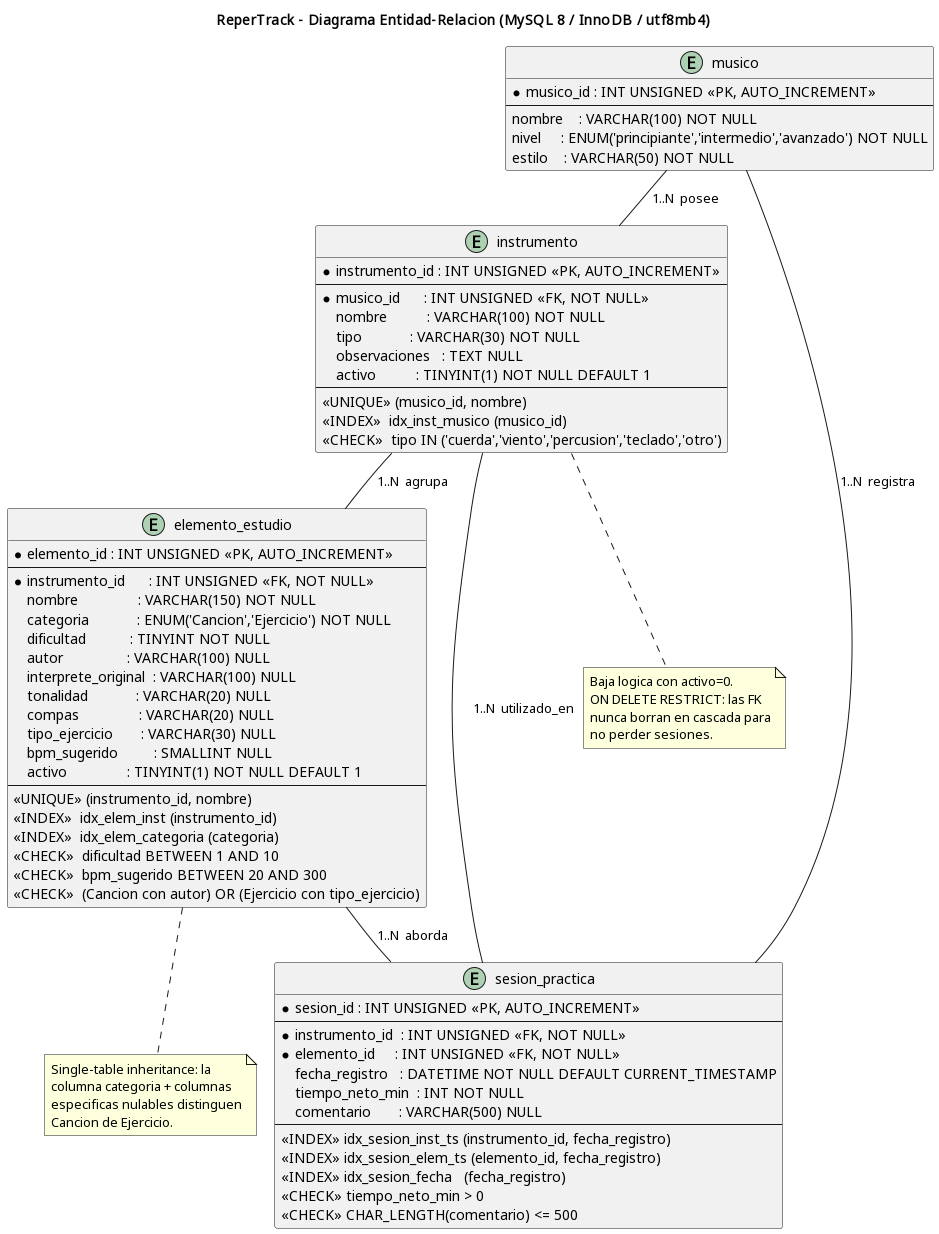

The diagram above was rendered by PlantUML. Its source (embedded in the PNG):
@startuml
!pragma layout smetana
title ReperTrack - Diagrama Entidad-Relacion (MySQL 8 / InnoDB / utf8mb4)

skinparam entityAttributeIconSize 0
skinparam entityFontSize 11
skinparam entityBackgroundColor #FAFAFA
skinparam entityBorderColor #1c5c3c

entity "musico" as M {
  *musico_id : INT UNSIGNED <<PK, AUTO_INCREMENT>>
  --
  nombre    : VARCHAR(100) NOT NULL
  nivel     : ENUM('principiante','intermedio','avanzado') NOT NULL
  estilo    : VARCHAR(50) NOT NULL
}

entity "instrumento" as I {
  *instrumento_id : INT UNSIGNED <<PK, AUTO_INCREMENT>>
  --
  *musico_id      : INT UNSIGNED <<FK, NOT NULL>>
  nombre          : VARCHAR(100) NOT NULL
  tipo            : VARCHAR(30) NOT NULL
  observaciones   : TEXT NULL
  activo          : TINYINT(1) NOT NULL DEFAULT 1
  --
  <<UNIQUE>> (musico_id, nombre)
  <<INDEX>>  idx_inst_musico (musico_id)
  <<CHECK>>  tipo IN ('cuerda','viento','percusion','teclado','otro')
}

entity "elemento_estudio" as E {
  *elemento_id : INT UNSIGNED <<PK, AUTO_INCREMENT>>
  --
  *instrumento_id      : INT UNSIGNED <<FK, NOT NULL>>
  nombre               : VARCHAR(150) NOT NULL
  categoria            : ENUM('Cancion','Ejercicio') NOT NULL
  dificultad           : TINYINT NOT NULL
  autor                : VARCHAR(100) NULL
  interprete_original  : VARCHAR(100) NULL
  tonalidad            : VARCHAR(20) NULL
  compas               : VARCHAR(20) NULL
  tipo_ejercicio       : VARCHAR(30) NULL
  bpm_sugerido         : SMALLINT NULL
  activo               : TINYINT(1) NOT NULL DEFAULT 1
  --
  <<UNIQUE>> (instrumento_id, nombre)
  <<INDEX>>  idx_elem_inst (instrumento_id)
  <<INDEX>>  idx_elem_categoria (categoria)
  <<CHECK>>  dificultad BETWEEN 1 AND 10
  <<CHECK>>  bpm_sugerido BETWEEN 20 AND 300
  <<CHECK>>  (Cancion con autor) OR (Ejercicio con tipo_ejercicio)
}

entity "sesion_practica" as S {
  *sesion_id : INT UNSIGNED <<PK, AUTO_INCREMENT>>
  --
  *instrumento_id  : INT UNSIGNED <<FK, NOT NULL>>
  *elemento_id     : INT UNSIGNED <<FK, NOT NULL>>
  fecha_registro   : DATETIME NOT NULL DEFAULT CURRENT_TIMESTAMP
  tiempo_neto_min  : INT NOT NULL
  comentario       : VARCHAR(500) NULL
  --
  <<INDEX>> idx_sesion_inst_ts (instrumento_id, fecha_registro)
  <<INDEX>> idx_sesion_elem_ts (elemento_id, fecha_registro)
  <<INDEX>> idx_sesion_fecha   (fecha_registro)
  <<CHECK>> tiempo_neto_min > 0
  <<CHECK>> CHAR_LENGTH(comentario) <= 500
}

M ||--o{ I : "1..N  posee"
I ||--o{ E : "1..N  agrupa"
M ||--o{ S : "1..N  registra"
I ||--o{ S : "1..N  utilizado_en"
E ||--o{ S : "1..N  aborda"

note bottom of I
  Baja logica con activo=0.
  ON DELETE RESTRICT: las FK
  nunca borran en cascada para
  no perder sesiones.
end note

note bottom of E
  Single-table inheritance: la
  columna categoria + columnas
  especificas nulables distinguen
  Cancion de Ejercicio.
end note

@enduml